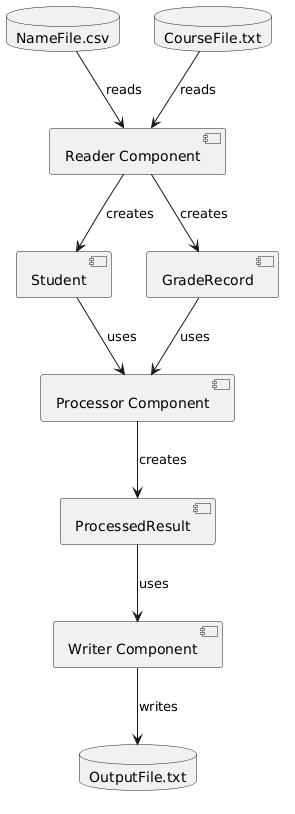

The diagram above was rendered by PlantUML. Its source (embedded in the PNG):
@startuml
' Define the components of the system
component "Reader Component" as Reader
component "Processor Component" as Processor
component "Writer Component" as Writer

' Define the external files (data sources and sinks)
database "NameFile.csv" as NameFile
database "CourseFile.txt" as CourseFile
database "OutputFile.txt" as OutputFile

' Define the data models that flow between components
component "Student" as StudentModel
component "GradeRecord" as GradeRecordModel
component "ProcessedResult" as ProcessedResultModel

' Show the data flow
NameFile --> Reader : reads
CourseFile --> Reader : reads

Reader --> StudentModel : creates
Reader --> GradeRecordModel : creates

StudentModel --> Processor : uses
GradeRecordModel --> Processor : uses

Processor --> ProcessedResultModel : creates

ProcessedResultModel --> Writer : uses

Writer --> OutputFile : writes
@enduml